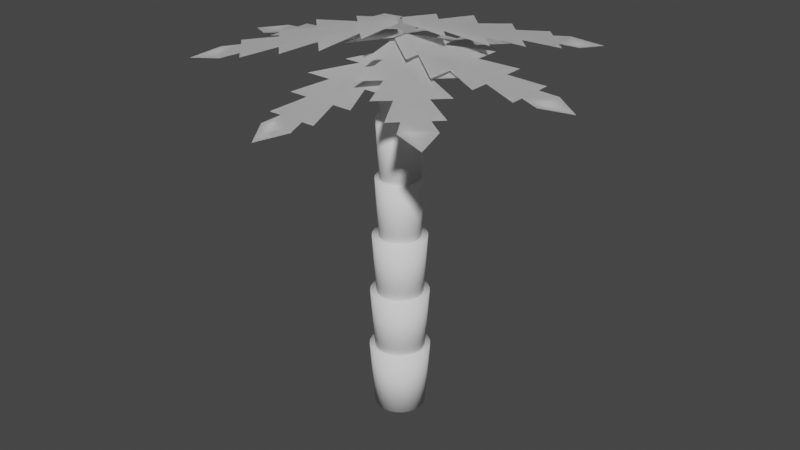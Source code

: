 # Source: Palm_Tree.blend  (saved by Blender 3.1.7; exported with 4.5.12 LTS)
import bpy
from mathutils import Matrix  # noqa: F401  (used for matrix-valued properties, if any)

bpy.ops.wm.read_factory_settings(use_empty=True)
scene = bpy.context.scene
scene.name = 'Scene'

# ---- world
world_world = bpy.data.worlds.new('World'); scene.world = world_world
world_world.use_nodes = True; world_world.node_tree.nodes.clear()
_N = world_world.node_tree.nodes; _L = world_world.node_tree.links
n0 = _N.new('ShaderNodeOutputWorld'); n0.name = 'World Output'; n0.location = (300, 300)
n1 = _N.new('ShaderNodeBackground'); n1.name = 'Background'; n1.location = (10, 300)
n1.inputs[0].default_value = (0.05088, 0.05088, 0.05088, 1.0)
_L.new(n1.outputs[0], n0.inputs[0])
n0.is_active_output = True
world_world.color = (0.05088, 0.05088, 0.05088)
world_world.use_sun_shadow = False
world_world.sun_shadow_jitter_overblur = 0.0

# ---- meshes
me_cylinder = bpy.data.meshes.new('Cylinder')
me_cylinder.from_pydata([(-1.366e-09, 0.8429, -0.2295), (0.0, 1.0, 1.771), (0.2182, 0.8142, -0.2295), (0.2588, 0.9659, 1.771), (0.4214, 0.73, -0.2295), (0.5, 0.866, 1.771), (0.596, 0.596, -0.2295), (0.7071, 0.7071, 1.771), (0.73, 0.4214, -0.2295), (0.866, 0.5, 1.771), (0.8142, 0.2182, -0.2295), (0.9659, 0.2588, 1.771), (0.8429, -3.879e-08, -0.2295), (1.0, -4.371e-08, 1.771), (0.8142, -0.2182, -0.2295), (0.9659, -0.2588, 1.771), (0.73, -0.4214, -0.2295), (0.866, -0.5, 1.771), (0.596, -0.596, -0.2295), (0.7071, -0.7071, 1.771), (0.4214, -0.73, -0.2295), (0.5, -0.866, 1.771), (0.2182, -0.8142, -0.2295), (0.2588, -0.9659, 1.771), (-7.505e-08, -0.8429, -0.2295), (-8.742e-08, -1.0, 1.771), (-0.2182, -0.8142, -0.2295), (-0.2588, -0.9659, 1.771), (-0.4214, -0.73, -0.2295), (-0.5, -0.866, 1.771), (-0.596, -0.596, -0.2295), (-0.7071, -0.7071, 1.771), (-0.73, -0.4214, -0.2295), (-0.866, -0.5, 1.771), (-0.8142, -0.2182, -0.2295), (-0.9659, -0.2588, 1.771), (-0.8429, 8.101e-09, -0.2295), (-1.0, 1.192e-08, 1.771), (-0.8142, 0.2182, -0.2295), (-0.9659, 0.2588, 1.771), (-0.73, 0.4214, -0.2295), (-0.866, 0.5, 1.771), (-0.596, 0.596, -0.2295), (-0.7071, 0.7071, 1.771), (-0.4214, 0.73, -0.2295), (-0.5, 0.866, 1.771), (-0.2182, 0.8142, -0.2295), (-0.2588, 0.9659, 1.771)], [], [(0, 1, 3, 2), (2, 3, 5, 4), (4, 5, 7, 6), (6, 7, 9, 8), (8, 9, 11, 10), (10, 11, 13, 12), (12, 13, 15, 14), (14, 15, 17, 16), (16, 17, 19, 18), (18, 19, 21, 20), (20, 21, 23, 22), (22, 23, 25, 24), (24, 25, 27, 26), (26, 27, 29, 28), (28, 29, 31, 30), (30, 31, 33, 32), (32, 33, 35, 34), (34, 35, 37, 36), (36, 37, 39, 38), (38, 39, 41, 40), (40, 41, 43, 42), (42, 43, 45, 44), (3, 1, 47, 45, 43, 41, 39, 37, 35, 33, 31, 29, 27, 25, 23, 21, 19, 17, 15, 13, 11, 9, 7, 5), (44, 45, 47, 46), (46, 47, 1, 0), (0, 2, 4, 6, 8, 10, 12, 14, 16, 18, 20, 22, 24, 26, 28, 30, 32, 34, 36, 38, 40, 42, 44, 46)])
me_cylinder.polygons.foreach_set('use_smooth', [True] * 26)
_uv = me_cylinder.uv_layers.new(name='UVMap')
_uv.uv.foreach_set('vector', [1.0, 0.5, 1.0, 1.0, 0.9583, 1.0, 0.9583, 0.5, 0.9583, 0.5, 0.9583, 1.0, 0.9167, 1.0, 0.9167, 0.5, 0.9167, 0.5, 0.9167, 1.0, 0.875, 1.0, 0.875, 0.5, 0.875, 0.5, 0.875, 1.0, 0.8333, 1.0, 0.8333, 0.5, 0.8333, 0.5, 0.8333, 1.0, 0.7917, 1.0, 0.7917, 0.5, 0.7917, 0.5, 0.7917, 1.0, 0.75, 1.0, 0.75, 0.5, 0.75, 0.5, 0.75, 1.0, 0.7083, 1.0, 0.7083, 0.5, 0.7083, 0.5, 0.7083, 1.0, 0.6667, 1.0, 0.6667, 0.5, 0.6667, 0.5, 0.6667, 1.0, 0.625, 1.0, 0.625, 0.5, 0.625, 0.5, 0.625, 1.0, 0.5833, 1.0, 0.5833, 0.5, 0.5833, 0.5, 0.5833, 1.0, 0.5417, 1.0, 0.5417, 0.5, 0.5417, 0.5, 0.5417, 1.0, 0.5, 1.0, 0.5, 0.5, 0.5, 0.5, 0.5, 1.0, 0.4583, 1.0, 0.4583, 0.5, 0.4583, 0.5, 0.4583, 1.0, 0.4167, 1.0, 0.4167, 0.5, 0.4167, 0.5, 0.4167, 1.0, 0.375, 1.0, 0.375, 0.5, 0.375, 0.5, 0.375, 1.0, 0.3333, 1.0, 0.3333, 0.5, 0.3333, 0.5, 0.3333, 1.0, 0.2917, 1.0, 0.2917, 0.5, 0.2917, 0.5, 0.2917, 1.0, 0.25, 1.0, 0.25, 0.5, 0.25, 0.5, 0.25, 1.0, 0.2083, 1.0, 0.2083, 0.5, 0.2083, 0.5, 0.2083, 1.0, 0.1667, 1.0, 0.1667, 0.5, 0.1667, 0.5, 0.1667, 1.0, 0.125, 1.0, 0.125, 0.5, 0.125, 0.5, 0.125, 1.0, 0.08333, 1.0, 0.08333, 0.5, 0.3121, 0.4818, 0.25, 0.49, 0.1879, 0.4818, 0.13, 0.4578, 0.08029, 0.4197, 0.04215, 0.37, 0.01818, 0.3121, 0.01, 0.25, 0.01818, 0.1879, 0.04215, 0.13, 0.08029, 0.08029, 0.13, 0.04215, 0.1879, 0.01818, 0.25, 0.01, 0.3121, 0.01818, 0.37, 0.04215, 0.4197, 0.08029, 0.4578, 0.13, 0.4818, 0.1879, 0.49, 0.25, 0.4818, 0.3121, 0.4578, 0.37, 0.4197, 0.4197, 0.37, 0.4578, 0.08333, 0.5, 0.08333, 1.0, 0.04167, 1.0, 0.04167, 0.5, 0.04167, 0.5, 0.04167, 1.0, -1.863e-07, 1.0, -1.863e-07, 0.5, 0.75, 0.49, 0.8121, 0.4818, 0.87, 0.4578, 0.9197, 0.4197, 0.9578, 0.37, 0.9818, 0.3121, 0.99, 0.25, 0.9818, 0.1879, 0.9578, 0.13, 0.9197, 0.08029, 0.87, 0.04215, 0.8121, 0.01818, 0.75, 0.01, 0.6879, 0.01818, 0.63, 0.04215, 0.5803, 0.08029, 0.5422, 0.13, 0.5182, 0.1879, 0.51, 0.25, 0.5182, 0.3121, 0.5422, 0.37, 0.5803, 0.4197, 0.63, 0.4578, 0.6879, 0.4818])
me_cylinder.use_remesh_fix_poles = True
me_cylinder.use_remesh_preserve_attributes = False
me_cylinder.update()
me_cylinder_004 = bpy.data.meshes.new('Cylinder.004')
me_cylinder_004.from_pydata([(-1.366e-09, 0.8429, -0.2295), (0.0, 1.0, 1.771), (0.2182, 0.8142, -0.2295), (0.2588, 0.9659, 1.771), (0.4214, 0.73, -0.2295), (0.5, 0.866, 1.771), (0.596, 0.596, -0.2295), (0.7071, 0.7071, 1.771), (0.73, 0.4214, -0.2295), (0.866, 0.5, 1.771), (0.8142, 0.2182, -0.2295), (0.9659, 0.2588, 1.771), (0.8429, -3.879e-08, -0.2295), (1.0, -4.371e-08, 1.771), (0.8142, -0.2182, -0.2295), (0.9659, -0.2588, 1.771), (0.73, -0.4214, -0.2295), (0.866, -0.5, 1.771), (0.596, -0.596, -0.2295), (0.7071, -0.7071, 1.771), (0.4214, -0.73, -0.2295), (0.5, -0.866, 1.771), (0.2182, -0.8142, -0.2295), (0.2588, -0.9659, 1.771), (-7.505e-08, -0.8429, -0.2295), (-8.742e-08, -1.0, 1.771), (-0.2182, -0.8142, -0.2295), (-0.2588, -0.9659, 1.771), (-0.4214, -0.73, -0.2295), (-0.5, -0.866, 1.771), (-0.596, -0.596, -0.2295), (-0.7071, -0.7071, 1.771), (-0.73, -0.4214, -0.2295), (-0.866, -0.5, 1.771), (-0.8142, -0.2182, -0.2295), (-0.9659, -0.2588, 1.771), (-0.8429, 8.101e-09, -0.2295), (-1.0, 1.192e-08, 1.771), (-0.8142, 0.2182, -0.2295), (-0.9659, 0.2588, 1.771), (-0.73, 0.4214, -0.2295), (-0.866, 0.5, 1.771), (-0.596, 0.596, -0.2295), (-0.7071, 0.7071, 1.771), (-0.4214, 0.73, -0.2295), (-0.5, 0.866, 1.771), (-0.2182, 0.8142, -0.2295), (-0.2588, 0.9659, 1.771)], [], [(0, 1, 3, 2), (2, 3, 5, 4), (4, 5, 7, 6), (6, 7, 9, 8), (8, 9, 11, 10), (10, 11, 13, 12), (12, 13, 15, 14), (14, 15, 17, 16), (16, 17, 19, 18), (18, 19, 21, 20), (20, 21, 23, 22), (22, 23, 25, 24), (24, 25, 27, 26), (26, 27, 29, 28), (28, 29, 31, 30), (30, 31, 33, 32), (32, 33, 35, 34), (34, 35, 37, 36), (36, 37, 39, 38), (38, 39, 41, 40), (40, 41, 43, 42), (42, 43, 45, 44), (3, 1, 47, 45, 43, 41, 39, 37, 35, 33, 31, 29, 27, 25, 23, 21, 19, 17, 15, 13, 11, 9, 7, 5), (44, 45, 47, 46), (46, 47, 1, 0), (0, 2, 4, 6, 8, 10, 12, 14, 16, 18, 20, 22, 24, 26, 28, 30, 32, 34, 36, 38, 40, 42, 44, 46)])
me_cylinder_004.polygons.foreach_set('use_smooth', [True] * 26)
_uv = me_cylinder_004.uv_layers.new(name='UVMap')
_uv.uv.foreach_set('vector', [1.0, 0.5, 1.0, 1.0, 0.9583, 1.0, 0.9583, 0.5, 0.9583, 0.5, 0.9583, 1.0, 0.9167, 1.0, 0.9167, 0.5, 0.9167, 0.5, 0.9167, 1.0, 0.875, 1.0, 0.875, 0.5, 0.875, 0.5, 0.875, 1.0, 0.8333, 1.0, 0.8333, 0.5, 0.8333, 0.5, 0.8333, 1.0, 0.7917, 1.0, 0.7917, 0.5, 0.7917, 0.5, 0.7917, 1.0, 0.75, 1.0, 0.75, 0.5, 0.75, 0.5, 0.75, 1.0, 0.7083, 1.0, 0.7083, 0.5, 0.7083, 0.5, 0.7083, 1.0, 0.6667, 1.0, 0.6667, 0.5, 0.6667, 0.5, 0.6667, 1.0, 0.625, 1.0, 0.625, 0.5, 0.625, 0.5, 0.625, 1.0, 0.5833, 1.0, 0.5833, 0.5, 0.5833, 0.5, 0.5833, 1.0, 0.5417, 1.0, 0.5417, 0.5, 0.5417, 0.5, 0.5417, 1.0, 0.5, 1.0, 0.5, 0.5, 0.5, 0.5, 0.5, 1.0, 0.4583, 1.0, 0.4583, 0.5, 0.4583, 0.5, 0.4583, 1.0, 0.4167, 1.0, 0.4167, 0.5, 0.4167, 0.5, 0.4167, 1.0, 0.375, 1.0, 0.375, 0.5, 0.375, 0.5, 0.375, 1.0, 0.3333, 1.0, 0.3333, 0.5, 0.3333, 0.5, 0.3333, 1.0, 0.2917, 1.0, 0.2917, 0.5, 0.2917, 0.5, 0.2917, 1.0, 0.25, 1.0, 0.25, 0.5, 0.25, 0.5, 0.25, 1.0, 0.2083, 1.0, 0.2083, 0.5, 0.2083, 0.5, 0.2083, 1.0, 0.1667, 1.0, 0.1667, 0.5, 0.1667, 0.5, 0.1667, 1.0, 0.125, 1.0, 0.125, 0.5, 0.125, 0.5, 0.125, 1.0, 0.08333, 1.0, 0.08333, 0.5, 0.3121, 0.4818, 0.25, 0.49, 0.1879, 0.4818, 0.13, 0.4578, 0.08029, 0.4197, 0.04215, 0.37, 0.01818, 0.3121, 0.01, 0.25, 0.01818, 0.1879, 0.04215, 0.13, 0.08029, 0.08029, 0.13, 0.04215, 0.1879, 0.01818, 0.25, 0.01, 0.3121, 0.01818, 0.37, 0.04215, 0.4197, 0.08029, 0.4578, 0.13, 0.4818, 0.1879, 0.49, 0.25, 0.4818, 0.3121, 0.4578, 0.37, 0.4197, 0.4197, 0.37, 0.4578, 0.08333, 0.5, 0.08333, 1.0, 0.04167, 1.0, 0.04167, 0.5, 0.04167, 0.5, 0.04167, 1.0, -1.863e-07, 1.0, -1.863e-07, 0.5, 0.75, 0.49, 0.8121, 0.4818, 0.87, 0.4578, 0.9197, 0.4197, 0.9578, 0.37, 0.9818, 0.3121, 0.99, 0.25, 0.9818, 0.1879, 0.9578, 0.13, 0.9197, 0.08029, 0.87, 0.04215, 0.8121, 0.01818, 0.75, 0.01, 0.6879, 0.01818, 0.63, 0.04215, 0.5803, 0.08029, 0.5422, 0.13, 0.5182, 0.1879, 0.51, 0.25, 0.5182, 0.3121, 0.5422, 0.37, 0.5803, 0.4197, 0.63, 0.4578, 0.6879, 0.4818])
me_cylinder_004.use_remesh_fix_poles = True
me_cylinder_004.use_remesh_preserve_attributes = False
me_cylinder_004.update()
me_cylinder_005 = bpy.data.meshes.new('Cylinder.005')
me_cylinder_005.from_pydata([(-1.366e-09, 0.8429, -0.2295), (0.0, 1.0, 1.771), (0.2182, 0.8142, -0.2295), (0.2588, 0.9659, 1.771), (0.4214, 0.73, -0.2295), (0.5, 0.866, 1.771), (0.596, 0.596, -0.2295), (0.7071, 0.7071, 1.771), (0.73, 0.4214, -0.2295), (0.866, 0.5, 1.771), (0.8142, 0.2182, -0.2295), (0.9659, 0.2588, 1.771), (0.8429, -3.879e-08, -0.2295), (1.0, -4.371e-08, 1.771), (0.8142, -0.2182, -0.2295), (0.9659, -0.2588, 1.771), (0.73, -0.4214, -0.2295), (0.866, -0.5, 1.771), (0.596, -0.596, -0.2295), (0.7071, -0.7071, 1.771), (0.4214, -0.73, -0.2295), (0.5, -0.866, 1.771), (0.2182, -0.8142, -0.2295), (0.2588, -0.9659, 1.771), (-7.505e-08, -0.8429, -0.2295), (-8.742e-08, -1.0, 1.771), (-0.2182, -0.8142, -0.2295), (-0.2588, -0.9659, 1.771), (-0.4214, -0.73, -0.2295), (-0.5, -0.866, 1.771), (-0.596, -0.596, -0.2295), (-0.7071, -0.7071, 1.771), (-0.73, -0.4214, -0.2295), (-0.866, -0.5, 1.771), (-0.8142, -0.2182, -0.2295), (-0.9659, -0.2588, 1.771), (-0.8429, 8.101e-09, -0.2295), (-1.0, 1.192e-08, 1.771), (-0.8142, 0.2182, -0.2295), (-0.9659, 0.2588, 1.771), (-0.73, 0.4214, -0.2295), (-0.866, 0.5, 1.771), (-0.596, 0.596, -0.2295), (-0.7071, 0.7071, 1.771), (-0.4214, 0.73, -0.2295), (-0.5, 0.866, 1.771), (-0.2182, 0.8142, -0.2295), (-0.2588, 0.9659, 1.771)], [], [(0, 1, 3, 2), (2, 3, 5, 4), (4, 5, 7, 6), (6, 7, 9, 8), (8, 9, 11, 10), (10, 11, 13, 12), (12, 13, 15, 14), (14, 15, 17, 16), (16, 17, 19, 18), (18, 19, 21, 20), (20, 21, 23, 22), (22, 23, 25, 24), (24, 25, 27, 26), (26, 27, 29, 28), (28, 29, 31, 30), (30, 31, 33, 32), (32, 33, 35, 34), (34, 35, 37, 36), (36, 37, 39, 38), (38, 39, 41, 40), (40, 41, 43, 42), (42, 43, 45, 44), (3, 1, 47, 45, 43, 41, 39, 37, 35, 33, 31, 29, 27, 25, 23, 21, 19, 17, 15, 13, 11, 9, 7, 5), (44, 45, 47, 46), (46, 47, 1, 0), (0, 2, 4, 6, 8, 10, 12, 14, 16, 18, 20, 22, 24, 26, 28, 30, 32, 34, 36, 38, 40, 42, 44, 46)])
me_cylinder_005.polygons.foreach_set('use_smooth', [True] * 26)
_uv = me_cylinder_005.uv_layers.new(name='UVMap')
_uv.uv.foreach_set('vector', [1.0, 0.5, 1.0, 1.0, 0.9583, 1.0, 0.9583, 0.5, 0.9583, 0.5, 0.9583, 1.0, 0.9167, 1.0, 0.9167, 0.5, 0.9167, 0.5, 0.9167, 1.0, 0.875, 1.0, 0.875, 0.5, 0.875, 0.5, 0.875, 1.0, 0.8333, 1.0, 0.8333, 0.5, 0.8333, 0.5, 0.8333, 1.0, 0.7917, 1.0, 0.7917, 0.5, 0.7917, 0.5, 0.7917, 1.0, 0.75, 1.0, 0.75, 0.5, 0.75, 0.5, 0.75, 1.0, 0.7083, 1.0, 0.7083, 0.5, 0.7083, 0.5, 0.7083, 1.0, 0.6667, 1.0, 0.6667, 0.5, 0.6667, 0.5, 0.6667, 1.0, 0.625, 1.0, 0.625, 0.5, 0.625, 0.5, 0.625, 1.0, 0.5833, 1.0, 0.5833, 0.5, 0.5833, 0.5, 0.5833, 1.0, 0.5417, 1.0, 0.5417, 0.5, 0.5417, 0.5, 0.5417, 1.0, 0.5, 1.0, 0.5, 0.5, 0.5, 0.5, 0.5, 1.0, 0.4583, 1.0, 0.4583, 0.5, 0.4583, 0.5, 0.4583, 1.0, 0.4167, 1.0, 0.4167, 0.5, 0.4167, 0.5, 0.4167, 1.0, 0.375, 1.0, 0.375, 0.5, 0.375, 0.5, 0.375, 1.0, 0.3333, 1.0, 0.3333, 0.5, 0.3333, 0.5, 0.3333, 1.0, 0.2917, 1.0, 0.2917, 0.5, 0.2917, 0.5, 0.2917, 1.0, 0.25, 1.0, 0.25, 0.5, 0.25, 0.5, 0.25, 1.0, 0.2083, 1.0, 0.2083, 0.5, 0.2083, 0.5, 0.2083, 1.0, 0.1667, 1.0, 0.1667, 0.5, 0.1667, 0.5, 0.1667, 1.0, 0.125, 1.0, 0.125, 0.5, 0.125, 0.5, 0.125, 1.0, 0.08333, 1.0, 0.08333, 0.5, 0.3121, 0.4818, 0.25, 0.49, 0.1879, 0.4818, 0.13, 0.4578, 0.08029, 0.4197, 0.04215, 0.37, 0.01818, 0.3121, 0.01, 0.25, 0.01818, 0.1879, 0.04215, 0.13, 0.08029, 0.08029, 0.13, 0.04215, 0.1879, 0.01818, 0.25, 0.01, 0.3121, 0.01818, 0.37, 0.04215, 0.4197, 0.08029, 0.4578, 0.13, 0.4818, 0.1879, 0.49, 0.25, 0.4818, 0.3121, 0.4578, 0.37, 0.4197, 0.4197, 0.37, 0.4578, 0.08333, 0.5, 0.08333, 1.0, 0.04167, 1.0, 0.04167, 0.5, 0.04167, 0.5, 0.04167, 1.0, -1.863e-07, 1.0, -1.863e-07, 0.5, 0.75, 0.49, 0.8121, 0.4818, 0.87, 0.4578, 0.9197, 0.4197, 0.9578, 0.37, 0.9818, 0.3121, 0.99, 0.25, 0.9818, 0.1879, 0.9578, 0.13, 0.9197, 0.08029, 0.87, 0.04215, 0.8121, 0.01818, 0.75, 0.01, 0.6879, 0.01818, 0.63, 0.04215, 0.5803, 0.08029, 0.5422, 0.13, 0.5182, 0.1879, 0.51, 0.25, 0.5182, 0.3121, 0.5422, 0.37, 0.5803, 0.4197, 0.63, 0.4578, 0.6879, 0.4818])
me_cylinder_005.use_remesh_fix_poles = True
me_cylinder_005.use_remesh_preserve_attributes = False
me_cylinder_005.update()
me_cylinder_006 = bpy.data.meshes.new('Cylinder.006')
me_cylinder_006.from_pydata([(-1.366e-09, 0.8429, -0.2295), (0.0, 1.0, 1.771), (0.2182, 0.8142, -0.2295), (0.2588, 0.9659, 1.771), (0.4214, 0.73, -0.2295), (0.5, 0.866, 1.771), (0.596, 0.596, -0.2295), (0.7071, 0.7071, 1.771), (0.73, 0.4214, -0.2295), (0.866, 0.5, 1.771), (0.8142, 0.2182, -0.2295), (0.9659, 0.2588, 1.771), (0.8429, -3.879e-08, -0.2295), (1.0, -4.371e-08, 1.771), (0.8142, -0.2182, -0.2295), (0.9659, -0.2588, 1.771), (0.73, -0.4214, -0.2295), (0.866, -0.5, 1.771), (0.596, -0.596, -0.2295), (0.7071, -0.7071, 1.771), (0.4214, -0.73, -0.2295), (0.5, -0.866, 1.771), (0.2182, -0.8142, -0.2295), (0.2588, -0.9659, 1.771), (-7.505e-08, -0.8429, -0.2295), (-8.742e-08, -1.0, 1.771), (-0.2182, -0.8142, -0.2295), (-0.2588, -0.9659, 1.771), (-0.4214, -0.73, -0.2295), (-0.5, -0.866, 1.771), (-0.596, -0.596, -0.2295), (-0.7071, -0.7071, 1.771), (-0.73, -0.4214, -0.2295), (-0.866, -0.5, 1.771), (-0.8142, -0.2182, -0.2295), (-0.9659, -0.2588, 1.771), (-0.8429, 8.101e-09, -0.2295), (-1.0, 1.192e-08, 1.771), (-0.8142, 0.2182, -0.2295), (-0.9659, 0.2588, 1.771), (-0.73, 0.4214, -0.2295), (-0.866, 0.5, 1.771), (-0.596, 0.596, -0.2295), (-0.7071, 0.7071, 1.771), (-0.4214, 0.73, -0.2295), (-0.5, 0.866, 1.771), (-0.2182, 0.8142, -0.2295), (-0.2588, 0.9659, 1.771)], [], [(0, 1, 3, 2), (2, 3, 5, 4), (4, 5, 7, 6), (6, 7, 9, 8), (8, 9, 11, 10), (10, 11, 13, 12), (12, 13, 15, 14), (14, 15, 17, 16), (16, 17, 19, 18), (18, 19, 21, 20), (20, 21, 23, 22), (22, 23, 25, 24), (24, 25, 27, 26), (26, 27, 29, 28), (28, 29, 31, 30), (30, 31, 33, 32), (32, 33, 35, 34), (34, 35, 37, 36), (36, 37, 39, 38), (38, 39, 41, 40), (40, 41, 43, 42), (42, 43, 45, 44), (3, 1, 47, 45, 43, 41, 39, 37, 35, 33, 31, 29, 27, 25, 23, 21, 19, 17, 15, 13, 11, 9, 7, 5), (44, 45, 47, 46), (46, 47, 1, 0), (0, 2, 4, 6, 8, 10, 12, 14, 16, 18, 20, 22, 24, 26, 28, 30, 32, 34, 36, 38, 40, 42, 44, 46)])
me_cylinder_006.polygons.foreach_set('use_smooth', [True] * 26)
_uv = me_cylinder_006.uv_layers.new(name='UVMap')
_uv.uv.foreach_set('vector', [1.0, 0.5, 1.0, 1.0, 0.9583, 1.0, 0.9583, 0.5, 0.9583, 0.5, 0.9583, 1.0, 0.9167, 1.0, 0.9167, 0.5, 0.9167, 0.5, 0.9167, 1.0, 0.875, 1.0, 0.875, 0.5, 0.875, 0.5, 0.875, 1.0, 0.8333, 1.0, 0.8333, 0.5, 0.8333, 0.5, 0.8333, 1.0, 0.7917, 1.0, 0.7917, 0.5, 0.7917, 0.5, 0.7917, 1.0, 0.75, 1.0, 0.75, 0.5, 0.75, 0.5, 0.75, 1.0, 0.7083, 1.0, 0.7083, 0.5, 0.7083, 0.5, 0.7083, 1.0, 0.6667, 1.0, 0.6667, 0.5, 0.6667, 0.5, 0.6667, 1.0, 0.625, 1.0, 0.625, 0.5, 0.625, 0.5, 0.625, 1.0, 0.5833, 1.0, 0.5833, 0.5, 0.5833, 0.5, 0.5833, 1.0, 0.5417, 1.0, 0.5417, 0.5, 0.5417, 0.5, 0.5417, 1.0, 0.5, 1.0, 0.5, 0.5, 0.5, 0.5, 0.5, 1.0, 0.4583, 1.0, 0.4583, 0.5, 0.4583, 0.5, 0.4583, 1.0, 0.4167, 1.0, 0.4167, 0.5, 0.4167, 0.5, 0.4167, 1.0, 0.375, 1.0, 0.375, 0.5, 0.375, 0.5, 0.375, 1.0, 0.3333, 1.0, 0.3333, 0.5, 0.3333, 0.5, 0.3333, 1.0, 0.2917, 1.0, 0.2917, 0.5, 0.2917, 0.5, 0.2917, 1.0, 0.25, 1.0, 0.25, 0.5, 0.25, 0.5, 0.25, 1.0, 0.2083, 1.0, 0.2083, 0.5, 0.2083, 0.5, 0.2083, 1.0, 0.1667, 1.0, 0.1667, 0.5, 0.1667, 0.5, 0.1667, 1.0, 0.125, 1.0, 0.125, 0.5, 0.125, 0.5, 0.125, 1.0, 0.08333, 1.0, 0.08333, 0.5, 0.3121, 0.4818, 0.25, 0.49, 0.1879, 0.4818, 0.13, 0.4578, 0.08029, 0.4197, 0.04215, 0.37, 0.01818, 0.3121, 0.01, 0.25, 0.01818, 0.1879, 0.04215, 0.13, 0.08029, 0.08029, 0.13, 0.04215, 0.1879, 0.01818, 0.25, 0.01, 0.3121, 0.01818, 0.37, 0.04215, 0.4197, 0.08029, 0.4578, 0.13, 0.4818, 0.1879, 0.49, 0.25, 0.4818, 0.3121, 0.4578, 0.37, 0.4197, 0.4197, 0.37, 0.4578, 0.08333, 0.5, 0.08333, 1.0, 0.04167, 1.0, 0.04167, 0.5, 0.04167, 0.5, 0.04167, 1.0, -1.863e-07, 1.0, -1.863e-07, 0.5, 0.75, 0.49, 0.8121, 0.4818, 0.87, 0.4578, 0.9197, 0.4197, 0.9578, 0.37, 0.9818, 0.3121, 0.99, 0.25, 0.9818, 0.1879, 0.9578, 0.13, 0.9197, 0.08029, 0.87, 0.04215, 0.8121, 0.01818, 0.75, 0.01, 0.6879, 0.01818, 0.63, 0.04215, 0.5803, 0.08029, 0.5422, 0.13, 0.5182, 0.1879, 0.51, 0.25, 0.5182, 0.3121, 0.5422, 0.37, 0.5803, 0.4197, 0.63, 0.4578, 0.6879, 0.4818])
me_cylinder_006.use_remesh_fix_poles = True
me_cylinder_006.use_remesh_preserve_attributes = False
me_cylinder_006.update()
me_cylinder_007 = bpy.data.meshes.new('Cylinder.007')
me_cylinder_007.from_pydata([(-1.366e-09, 0.8429, -0.2295), (0.0, 1.0, 1.771), (0.2182, 0.8142, -0.2295), (0.2588, 0.9659, 1.771), (0.4214, 0.73, -0.2295), (0.5, 0.866, 1.771), (0.596, 0.596, -0.2295), (0.7071, 0.7071, 1.771), (0.73, 0.4214, -0.2295), (0.866, 0.5, 1.771), (0.8142, 0.2182, -0.2295), (0.9659, 0.2588, 1.771), (0.8429, -3.879e-08, -0.2295), (1.0, -4.371e-08, 1.771), (0.8142, -0.2182, -0.2295), (0.9659, -0.2588, 1.771), (0.73, -0.4214, -0.2295), (0.866, -0.5, 1.771), (0.596, -0.596, -0.2295), (0.7071, -0.7071, 1.771), (0.4214, -0.73, -0.2295), (0.5, -0.866, 1.771), (0.2182, -0.8142, -0.2295), (0.2588, -0.9659, 1.771), (-7.505e-08, -0.8429, -0.2295), (-8.742e-08, -1.0, 1.771), (-0.2182, -0.8142, -0.2295), (-0.2588, -0.9659, 1.771), (-0.4214, -0.73, -0.2295), (-0.5, -0.866, 1.771), (-0.596, -0.596, -0.2295), (-0.7071, -0.7071, 1.771), (-0.73, -0.4214, -0.2295), (-0.866, -0.5, 1.771), (-0.8142, -0.2182, -0.2295), (-0.9659, -0.2588, 1.771), (-0.8429, 8.101e-09, -0.2295), (-1.0, 1.192e-08, 1.771), (-0.8142, 0.2182, -0.2295), (-0.9659, 0.2588, 1.771), (-0.73, 0.4214, -0.2295), (-0.866, 0.5, 1.771), (-0.596, 0.596, -0.2295), (-0.7071, 0.7071, 1.771), (-0.4214, 0.73, -0.2295), (-0.5, 0.866, 1.771), (-0.2182, 0.8142, -0.2295), (-0.2588, 0.9659, 1.771)], [], [(0, 1, 3, 2), (2, 3, 5, 4), (4, 5, 7, 6), (6, 7, 9, 8), (8, 9, 11, 10), (10, 11, 13, 12), (12, 13, 15, 14), (14, 15, 17, 16), (16, 17, 19, 18), (18, 19, 21, 20), (20, 21, 23, 22), (22, 23, 25, 24), (24, 25, 27, 26), (26, 27, 29, 28), (28, 29, 31, 30), (30, 31, 33, 32), (32, 33, 35, 34), (34, 35, 37, 36), (36, 37, 39, 38), (38, 39, 41, 40), (40, 41, 43, 42), (42, 43, 45, 44), (3, 1, 47, 45, 43, 41, 39, 37, 35, 33, 31, 29, 27, 25, 23, 21, 19, 17, 15, 13, 11, 9, 7, 5), (44, 45, 47, 46), (46, 47, 1, 0), (0, 2, 4, 6, 8, 10, 12, 14, 16, 18, 20, 22, 24, 26, 28, 30, 32, 34, 36, 38, 40, 42, 44, 46)])
me_cylinder_007.polygons.foreach_set('use_smooth', [True] * 26)
_uv = me_cylinder_007.uv_layers.new(name='UVMap')
_uv.uv.foreach_set('vector', [1.0, 0.5, 1.0, 1.0, 0.9583, 1.0, 0.9583, 0.5, 0.9583, 0.5, 0.9583, 1.0, 0.9167, 1.0, 0.9167, 0.5, 0.9167, 0.5, 0.9167, 1.0, 0.875, 1.0, 0.875, 0.5, 0.875, 0.5, 0.875, 1.0, 0.8333, 1.0, 0.8333, 0.5, 0.8333, 0.5, 0.8333, 1.0, 0.7917, 1.0, 0.7917, 0.5, 0.7917, 0.5, 0.7917, 1.0, 0.75, 1.0, 0.75, 0.5, 0.75, 0.5, 0.75, 1.0, 0.7083, 1.0, 0.7083, 0.5, 0.7083, 0.5, 0.7083, 1.0, 0.6667, 1.0, 0.6667, 0.5, 0.6667, 0.5, 0.6667, 1.0, 0.625, 1.0, 0.625, 0.5, 0.625, 0.5, 0.625, 1.0, 0.5833, 1.0, 0.5833, 0.5, 0.5833, 0.5, 0.5833, 1.0, 0.5417, 1.0, 0.5417, 0.5, 0.5417, 0.5, 0.5417, 1.0, 0.5, 1.0, 0.5, 0.5, 0.5, 0.5, 0.5, 1.0, 0.4583, 1.0, 0.4583, 0.5, 0.4583, 0.5, 0.4583, 1.0, 0.4167, 1.0, 0.4167, 0.5, 0.4167, 0.5, 0.4167, 1.0, 0.375, 1.0, 0.375, 0.5, 0.375, 0.5, 0.375, 1.0, 0.3333, 1.0, 0.3333, 0.5, 0.3333, 0.5, 0.3333, 1.0, 0.2917, 1.0, 0.2917, 0.5, 0.2917, 0.5, 0.2917, 1.0, 0.25, 1.0, 0.25, 0.5, 0.25, 0.5, 0.25, 1.0, 0.2083, 1.0, 0.2083, 0.5, 0.2083, 0.5, 0.2083, 1.0, 0.1667, 1.0, 0.1667, 0.5, 0.1667, 0.5, 0.1667, 1.0, 0.125, 1.0, 0.125, 0.5, 0.125, 0.5, 0.125, 1.0, 0.08333, 1.0, 0.08333, 0.5, 0.3121, 0.4818, 0.25, 0.49, 0.1879, 0.4818, 0.13, 0.4578, 0.08029, 0.4197, 0.04215, 0.37, 0.01818, 0.3121, 0.01, 0.25, 0.01818, 0.1879, 0.04215, 0.13, 0.08029, 0.08029, 0.13, 0.04215, 0.1879, 0.01818, 0.25, 0.01, 0.3121, 0.01818, 0.37, 0.04215, 0.4197, 0.08029, 0.4578, 0.13, 0.4818, 0.1879, 0.49, 0.25, 0.4818, 0.3121, 0.4578, 0.37, 0.4197, 0.4197, 0.37, 0.4578, 0.08333, 0.5, 0.08333, 1.0, 0.04167, 1.0, 0.04167, 0.5, 0.04167, 0.5, 0.04167, 1.0, -1.863e-07, 1.0, -1.863e-07, 0.5, 0.75, 0.49, 0.8121, 0.4818, 0.87, 0.4578, 0.9197, 0.4197, 0.9578, 0.37, 0.9818, 0.3121, 0.99, 0.25, 0.9818, 0.1879, 0.9578, 0.13, 0.9197, 0.08029, 0.87, 0.04215, 0.8121, 0.01818, 0.75, 0.01, 0.6879, 0.01818, 0.63, 0.04215, 0.5803, 0.08029, 0.5422, 0.13, 0.5182, 0.1879, 0.51, 0.25, 0.5182, 0.3121, 0.5422, 0.37, 0.5803, 0.4197, 0.63, 0.4578, 0.6879, 0.4818])
me_cylinder_007.use_remesh_fix_poles = True
me_cylinder_007.use_remesh_preserve_attributes = False
me_cylinder_007.update()
me_cylinder_008 = bpy.data.meshes.new('Cylinder.008')
me_cylinder_008.from_pydata([(-1.366e-09, 0.8429, -0.2295), (0.0, 1.0, 1.771), (0.2182, 0.8142, -0.2295), (0.2588, 0.9659, 1.771), (0.4214, 0.73, -0.2295), (0.5, 0.866, 1.771), (0.596, 0.596, -0.2295), (0.7071, 0.7071, 1.771), (0.73, 0.4214, -0.2295), (0.866, 0.5, 1.771), (0.8142, 0.2182, -0.2295), (0.9659, 0.2588, 1.771), (0.8429, -3.879e-08, -0.2295), (1.0, -4.371e-08, 1.771), (0.8142, -0.2182, -0.2295), (0.9659, -0.2588, 1.771), (0.73, -0.4214, -0.2295), (0.866, -0.5, 1.771), (0.596, -0.596, -0.2295), (0.7071, -0.7071, 1.771), (0.4214, -0.73, -0.2295), (0.5, -0.866, 1.771), (0.2182, -0.8142, -0.2295), (0.2588, -0.9659, 1.771), (-7.505e-08, -0.8429, -0.2295), (-8.742e-08, -1.0, 1.771), (-0.2182, -0.8142, -0.2295), (-0.2588, -0.9659, 1.771), (-0.4214, -0.73, -0.2295), (-0.5, -0.866, 1.771), (-0.596, -0.596, -0.2295), (-0.7071, -0.7071, 1.771), (-0.73, -0.4214, -0.2295), (-0.866, -0.5, 1.771), (-0.8142, -0.2182, -0.2295), (-0.9659, -0.2588, 1.771), (-0.8429, 8.101e-09, -0.2295), (-1.0, 1.192e-08, 1.771), (-0.8142, 0.2182, -0.2295), (-0.9659, 0.2588, 1.771), (-0.73, 0.4214, -0.2295), (-0.866, 0.5, 1.771), (-0.596, 0.596, -0.2295), (-0.7071, 0.7071, 1.771), (-0.4214, 0.73, -0.2295), (-0.5, 0.866, 1.771), (-0.2182, 0.8142, -0.2295), (-0.2588, 0.9659, 1.771)], [], [(0, 1, 3, 2), (2, 3, 5, 4), (4, 5, 7, 6), (6, 7, 9, 8), (8, 9, 11, 10), (10, 11, 13, 12), (12, 13, 15, 14), (14, 15, 17, 16), (16, 17, 19, 18), (18, 19, 21, 20), (20, 21, 23, 22), (22, 23, 25, 24), (24, 25, 27, 26), (26, 27, 29, 28), (28, 29, 31, 30), (30, 31, 33, 32), (32, 33, 35, 34), (34, 35, 37, 36), (36, 37, 39, 38), (38, 39, 41, 40), (40, 41, 43, 42), (42, 43, 45, 44), (3, 1, 47, 45, 43, 41, 39, 37, 35, 33, 31, 29, 27, 25, 23, 21, 19, 17, 15, 13, 11, 9, 7, 5), (44, 45, 47, 46), (46, 47, 1, 0), (0, 2, 4, 6, 8, 10, 12, 14, 16, 18, 20, 22, 24, 26, 28, 30, 32, 34, 36, 38, 40, 42, 44, 46)])
me_cylinder_008.polygons.foreach_set('use_smooth', [True] * 26)
_uv = me_cylinder_008.uv_layers.new(name='UVMap')
_uv.uv.foreach_set('vector', [1.0, 0.5, 1.0, 1.0, 0.9583, 1.0, 0.9583, 0.5, 0.9583, 0.5, 0.9583, 1.0, 0.9167, 1.0, 0.9167, 0.5, 0.9167, 0.5, 0.9167, 1.0, 0.875, 1.0, 0.875, 0.5, 0.875, 0.5, 0.875, 1.0, 0.8333, 1.0, 0.8333, 0.5, 0.8333, 0.5, 0.8333, 1.0, 0.7917, 1.0, 0.7917, 0.5, 0.7917, 0.5, 0.7917, 1.0, 0.75, 1.0, 0.75, 0.5, 0.75, 0.5, 0.75, 1.0, 0.7083, 1.0, 0.7083, 0.5, 0.7083, 0.5, 0.7083, 1.0, 0.6667, 1.0, 0.6667, 0.5, 0.6667, 0.5, 0.6667, 1.0, 0.625, 1.0, 0.625, 0.5, 0.625, 0.5, 0.625, 1.0, 0.5833, 1.0, 0.5833, 0.5, 0.5833, 0.5, 0.5833, 1.0, 0.5417, 1.0, 0.5417, 0.5, 0.5417, 0.5, 0.5417, 1.0, 0.5, 1.0, 0.5, 0.5, 0.5, 0.5, 0.5, 1.0, 0.4583, 1.0, 0.4583, 0.5, 0.4583, 0.5, 0.4583, 1.0, 0.4167, 1.0, 0.4167, 0.5, 0.4167, 0.5, 0.4167, 1.0, 0.375, 1.0, 0.375, 0.5, 0.375, 0.5, 0.375, 1.0, 0.3333, 1.0, 0.3333, 0.5, 0.3333, 0.5, 0.3333, 1.0, 0.2917, 1.0, 0.2917, 0.5, 0.2917, 0.5, 0.2917, 1.0, 0.25, 1.0, 0.25, 0.5, 0.25, 0.5, 0.25, 1.0, 0.2083, 1.0, 0.2083, 0.5, 0.2083, 0.5, 0.2083, 1.0, 0.1667, 1.0, 0.1667, 0.5, 0.1667, 0.5, 0.1667, 1.0, 0.125, 1.0, 0.125, 0.5, 0.125, 0.5, 0.125, 1.0, 0.08333, 1.0, 0.08333, 0.5, 0.3121, 0.4818, 0.25, 0.49, 0.1879, 0.4818, 0.13, 0.4578, 0.08029, 0.4197, 0.04215, 0.37, 0.01818, 0.3121, 0.01, 0.25, 0.01818, 0.1879, 0.04215, 0.13, 0.08029, 0.08029, 0.13, 0.04215, 0.1879, 0.01818, 0.25, 0.01, 0.3121, 0.01818, 0.37, 0.04215, 0.4197, 0.08029, 0.4578, 0.13, 0.4818, 0.1879, 0.49, 0.25, 0.4818, 0.3121, 0.4578, 0.37, 0.4197, 0.4197, 0.37, 0.4578, 0.08333, 0.5, 0.08333, 1.0, 0.04167, 1.0, 0.04167, 0.5, 0.04167, 0.5, 0.04167, 1.0, -1.863e-07, 1.0, -1.863e-07, 0.5, 0.75, 0.49, 0.8121, 0.4818, 0.87, 0.4578, 0.9197, 0.4197, 0.9578, 0.37, 0.9818, 0.3121, 0.99, 0.25, 0.9818, 0.1879, 0.9578, 0.13, 0.9197, 0.08029, 0.87, 0.04215, 0.8121, 0.01818, 0.75, 0.01, 0.6879, 0.01818, 0.63, 0.04215, 0.5803, 0.08029, 0.5422, 0.13, 0.5182, 0.1879, 0.51, 0.25, 0.5182, 0.3121, 0.5422, 0.37, 0.5803, 0.4197, 0.63, 0.4578, 0.6879, 0.4818])
me_cylinder_008.use_remesh_fix_poles = True
me_cylinder_008.use_remesh_preserve_attributes = False
me_cylinder_008.update()
me_plane = bpy.data.meshes.new('Plane')
me_plane.from_pydata([(-0.2569, 0.0, 0.0), (0.2569, 0.0, 0.0), (-1.0, 1.0, 0.0), (1.0, 1.0, 0.0), (0.5136, 1.0, 0.0), (-0.5136, 1.0, 0.0), (1.335, 2.065, 0.0), (-1.335, 2.065, 0.0), (0.5876, 2.065, 0.0), (-0.5876, 2.065, 0.0), (0.9917, 3.057, 0.0), (-0.9917, 3.057, 0.0), (0.4316, 3.057, 0.0), (-0.4316, 3.057, 0.0), (0.7223, 4.054, 0.0), (-0.7223, 4.054, 0.0), (0.3529, 4.054, 0.0), (-0.3529, 4.054, 0.0), (0.484, 4.577, 0.0), (-0.484, 4.577, 0.0), (0.0, 5.361, 0.0), (-0.2569, 0.0, 0.0), (0.2569, 0.0, 0.0), (-1.0, 1.0, 0.0), (1.0, 1.0, 0.0), (0.5136, 1.0, 0.0), (-0.5136, 1.0, 0.0), (1.335, 2.065, 0.0), (-1.335, 2.065, 0.0), (0.5876, 2.065, 0.0), (-0.5876, 2.065, 0.0), (0.9917, 3.057, 0.0), (-0.9917, 3.057, 0.0), (0.4316, 3.057, 0.0), (-0.4316, 3.057, 0.0), (0.7223, 4.054, 0.0), (-0.7223, 4.054, 0.0), (0.3529, 4.054, 0.0), (-0.3529, 4.054, 0.0), (0.484, 4.577, 0.0), (-0.484, 4.577, 0.0), (0.0, 5.361, 0.0)], [], [(0, 1, 3, 4, 5, 2), (5, 4, 6, 8, 9, 7), (9, 8, 10, 12, 13, 11), (13, 12, 14, 16, 17, 15), (17, 16, 18, 20, 19), (21, 23, 26, 25, 24, 22), (26, 28, 30, 29, 27, 25), (30, 32, 34, 33, 31, 29), (34, 36, 38, 37, 35, 33), (38, 40, 41, 39, 37)])
_uv = me_plane.uv_layers.new(name='UVMap')
_uv.uv.foreach_set('vector', [0.0, 0.0, 1.0, 0.0, 1.0, 1.0, 0.6667, 1.0, 0.3333, 1.0, 0.0, 1.0, 0.3333, 1.0, 0.6667, 1.0, 0.6667, 1.0, 0.5556, 1.0, 0.4444, 1.0, 0.3333, 1.0, 0.4444, 1.0, 0.5556, 1.0, 0.5556, 1.0, 0.5185, 1.0, 0.4815, 1.0, 0.4444, 1.0, 0.4815, 1.0, 0.5185, 1.0, 0.5185, 1.0, 0.5062, 1.0, 0.4938, 1.0, 0.4815, 1.0, 0.4938, 1.0, 0.5062, 1.0, 0.5062, 1.0, 0.5, 1.0, 0.4938, 1.0, 0.0, 0.0, 0.0, 1.0, 0.3333, 1.0, 0.6667, 1.0, 1.0, 1.0, 1.0, 0.0, 0.3333, 1.0, 0.3333, 1.0, 0.4444, 1.0, 0.5556, 1.0, 0.6667, 1.0, 0.6667, 1.0, 0.4444, 1.0, 0.4444, 1.0, 0.4815, 1.0, 0.5185, 1.0, 0.5556, 1.0, 0.5556, 1.0, 0.4815, 1.0, 0.4815, 1.0, 0.4938, 1.0, 0.5062, 1.0, 0.5185, 1.0, 0.5185, 1.0, 0.4938, 1.0, 0.4938, 1.0, 0.5, 1.0, 0.5062, 1.0, 0.5062, 1.0])
me_plane.use_remesh_fix_poles = True
me_plane.use_remesh_preserve_attributes = False
me_plane.update()
me_plane_001 = bpy.data.meshes.new('Plane.001')
me_plane_001.from_pydata([(-0.2569, 0.0, 0.0), (0.2569, 0.0, 0.0), (-1.0, 1.0, 0.0), (1.0, 1.0, 0.0), (0.5136, 1.0, 0.0), (-0.5136, 1.0, 0.0), (1.335, 2.065, 0.0), (-1.335, 2.065, 0.0), (0.5876, 2.065, 0.0), (-0.5876, 2.065, 0.0), (0.9917, 3.057, 0.0), (-0.9917, 3.057, 0.0), (0.4316, 3.057, 0.0), (-0.4316, 3.057, 0.0), (0.7223, 4.054, 0.0), (-0.7223, 4.054, 0.0), (0.3529, 4.054, 0.0), (-0.3529, 4.054, 0.0), (0.484, 4.577, 0.0), (-0.484, 4.577, 0.0), (0.0, 5.361, 0.0), (-0.2569, 0.0, 0.0), (0.2569, 0.0, 0.0), (-1.0, 1.0, 0.0), (1.0, 1.0, 0.0), (0.5136, 1.0, 0.0), (-0.5136, 1.0, 0.0), (1.335, 2.065, 0.0), (-1.335, 2.065, 0.0), (0.5876, 2.065, 0.0), (-0.5876, 2.065, 0.0), (0.9917, 3.057, 0.0), (-0.9917, 3.057, 0.0), (0.4316, 3.057, 0.0), (-0.4316, 3.057, 0.0), (0.7223, 4.054, 0.0), (-0.7223, 4.054, 0.0), (0.3529, 4.054, 0.0), (-0.3529, 4.054, 0.0), (0.484, 4.577, 0.0), (-0.484, 4.577, 0.0), (0.0, 5.361, 0.0)], [], [(0, 1, 3, 4, 5, 2), (5, 4, 6, 8, 9, 7), (9, 8, 10, 12, 13, 11), (13, 12, 14, 16, 17, 15), (17, 16, 18, 20, 19), (21, 23, 26, 25, 24, 22), (26, 28, 30, 29, 27, 25), (30, 32, 34, 33, 31, 29), (34, 36, 38, 37, 35, 33), (38, 40, 41, 39, 37)])
_uv = me_plane_001.uv_layers.new(name='UVMap')
_uv.uv.foreach_set('vector', [0.0, 0.0, 1.0, 0.0, 1.0, 1.0, 0.6667, 1.0, 0.3333, 1.0, 0.0, 1.0, 0.3333, 1.0, 0.6667, 1.0, 0.6667, 1.0, 0.5556, 1.0, 0.4444, 1.0, 0.3333, 1.0, 0.4444, 1.0, 0.5556, 1.0, 0.5556, 1.0, 0.5185, 1.0, 0.4815, 1.0, 0.4444, 1.0, 0.4815, 1.0, 0.5185, 1.0, 0.5185, 1.0, 0.5062, 1.0, 0.4938, 1.0, 0.4815, 1.0, 0.4938, 1.0, 0.5062, 1.0, 0.5062, 1.0, 0.5, 1.0, 0.4938, 1.0, 0.0, 0.0, 0.0, 1.0, 0.3333, 1.0, 0.6667, 1.0, 1.0, 1.0, 1.0, 0.0, 0.3333, 1.0, 0.3333, 1.0, 0.4444, 1.0, 0.5556, 1.0, 0.6667, 1.0, 0.6667, 1.0, 0.4444, 1.0, 0.4444, 1.0, 0.4815, 1.0, 0.5185, 1.0, 0.5556, 1.0, 0.5556, 1.0, 0.4815, 1.0, 0.4815, 1.0, 0.4938, 1.0, 0.5062, 1.0, 0.5185, 1.0, 0.5185, 1.0, 0.4938, 1.0, 0.4938, 1.0, 0.5, 1.0, 0.5062, 1.0, 0.5062, 1.0])
me_plane_001.use_remesh_fix_poles = True
me_plane_001.use_remesh_preserve_attributes = False
me_plane_001.update()
me_plane_002 = bpy.data.meshes.new('Plane.002')
me_plane_002.from_pydata([(-0.2569, 0.0, 0.0), (0.2569, 0.0, 0.0), (-1.0, 1.0, 0.0), (1.0, 1.0, 0.0), (0.5136, 1.0, 0.0), (-0.5136, 1.0, 0.0), (1.335, 2.065, 0.0), (-1.335, 2.065, 0.0), (0.5876, 2.065, 0.0), (-0.5876, 2.065, 0.0), (0.9917, 3.057, 0.0), (-0.9917, 3.057, 0.0), (0.4316, 3.057, 0.0), (-0.4316, 3.057, 0.0), (0.7223, 4.054, 0.0), (-0.7223, 4.054, 0.0), (0.3529, 4.054, 0.0), (-0.3529, 4.054, 0.0), (0.484, 4.577, 0.0), (-0.484, 4.577, 0.0), (0.0, 5.361, 0.0), (-0.2569, 0.0, 0.0), (0.2569, 0.0, 0.0), (-1.0, 1.0, 0.0), (1.0, 1.0, 0.0), (0.5136, 1.0, 0.0), (-0.5136, 1.0, 0.0), (1.335, 2.065, 0.0), (-1.335, 2.065, 0.0), (0.5876, 2.065, 0.0), (-0.5876, 2.065, 0.0), (0.9917, 3.057, 0.0), (-0.9917, 3.057, 0.0), (0.4316, 3.057, 0.0), (-0.4316, 3.057, 0.0), (0.7223, 4.054, 0.0), (-0.7223, 4.054, 0.0), (0.3529, 4.054, 0.0), (-0.3529, 4.054, 0.0), (0.484, 4.577, 0.0), (-0.484, 4.577, 0.0), (0.0, 5.361, 0.0)], [], [(0, 1, 3, 4, 5, 2), (5, 4, 6, 8, 9, 7), (9, 8, 10, 12, 13, 11), (13, 12, 14, 16, 17, 15), (17, 16, 18, 20, 19), (21, 23, 26, 25, 24, 22), (26, 28, 30, 29, 27, 25), (30, 32, 34, 33, 31, 29), (34, 36, 38, 37, 35, 33), (38, 40, 41, 39, 37)])
_uv = me_plane_002.uv_layers.new(name='UVMap')
_uv.uv.foreach_set('vector', [0.0, 0.0, 1.0, 0.0, 1.0, 1.0, 0.6667, 1.0, 0.3333, 1.0, 0.0, 1.0, 0.3333, 1.0, 0.6667, 1.0, 0.6667, 1.0, 0.5556, 1.0, 0.4444, 1.0, 0.3333, 1.0, 0.4444, 1.0, 0.5556, 1.0, 0.5556, 1.0, 0.5185, 1.0, 0.4815, 1.0, 0.4444, 1.0, 0.4815, 1.0, 0.5185, 1.0, 0.5185, 1.0, 0.5062, 1.0, 0.4938, 1.0, 0.4815, 1.0, 0.4938, 1.0, 0.5062, 1.0, 0.5062, 1.0, 0.5, 1.0, 0.4938, 1.0, 0.0, 0.0, 0.0, 1.0, 0.3333, 1.0, 0.6667, 1.0, 1.0, 1.0, 1.0, 0.0, 0.3333, 1.0, 0.3333, 1.0, 0.4444, 1.0, 0.5556, 1.0, 0.6667, 1.0, 0.6667, 1.0, 0.4444, 1.0, 0.4444, 1.0, 0.4815, 1.0, 0.5185, 1.0, 0.5556, 1.0, 0.5556, 1.0, 0.4815, 1.0, 0.4815, 1.0, 0.4938, 1.0, 0.5062, 1.0, 0.5185, 1.0, 0.5185, 1.0, 0.4938, 1.0, 0.4938, 1.0, 0.5, 1.0, 0.5062, 1.0, 0.5062, 1.0])
me_plane_002.use_remesh_fix_poles = True
me_plane_002.use_remesh_preserve_attributes = False
me_plane_002.update()
me_plane_003 = bpy.data.meshes.new('Plane.003')
me_plane_003.from_pydata([(-0.2569, 0.0, 0.0), (0.2569, 0.0, 0.0), (-1.0, 1.0, 0.0), (1.0, 1.0, 0.0), (0.5136, 1.0, 0.0), (-0.5136, 1.0, 0.0), (1.335, 2.065, 0.0), (-1.335, 2.065, 0.0), (0.5876, 2.065, 0.0), (-0.5876, 2.065, 0.0), (0.9917, 3.057, 0.0), (-0.9917, 3.057, 0.0), (0.4316, 3.057, 0.0), (-0.4316, 3.057, 0.0), (0.7223, 4.054, 0.0), (-0.7223, 4.054, 0.0), (0.3529, 4.054, 0.0), (-0.3529, 4.054, 0.0), (0.484, 4.577, 0.0), (-0.484, 4.577, 0.0), (0.0, 5.361, 0.0), (-0.2569, 0.0, 0.0), (0.2569, 0.0, 0.0), (-1.0, 1.0, 0.0), (1.0, 1.0, 0.0), (0.5136, 1.0, 0.0), (-0.5136, 1.0, 0.0), (1.335, 2.065, 0.0), (-1.335, 2.065, 0.0), (0.5876, 2.065, 0.0), (-0.5876, 2.065, 0.0), (0.9917, 3.057, 0.0), (-0.9917, 3.057, 0.0), (0.4316, 3.057, 0.0), (-0.4316, 3.057, 0.0), (0.7223, 4.054, 0.0), (-0.7223, 4.054, 0.0), (0.3529, 4.054, 0.0), (-0.3529, 4.054, 0.0), (0.484, 4.577, 0.0), (-0.484, 4.577, 0.0), (0.0, 5.361, 0.0)], [], [(0, 1, 3, 4, 5, 2), (5, 4, 6, 8, 9, 7), (9, 8, 10, 12, 13, 11), (13, 12, 14, 16, 17, 15), (17, 16, 18, 20, 19), (21, 23, 26, 25, 24, 22), (26, 28, 30, 29, 27, 25), (30, 32, 34, 33, 31, 29), (34, 36, 38, 37, 35, 33), (38, 40, 41, 39, 37)])
_uv = me_plane_003.uv_layers.new(name='UVMap')
_uv.uv.foreach_set('vector', [0.0, 0.0, 1.0, 0.0, 1.0, 1.0, 0.6667, 1.0, 0.3333, 1.0, 0.0, 1.0, 0.3333, 1.0, 0.6667, 1.0, 0.6667, 1.0, 0.5556, 1.0, 0.4444, 1.0, 0.3333, 1.0, 0.4444, 1.0, 0.5556, 1.0, 0.5556, 1.0, 0.5185, 1.0, 0.4815, 1.0, 0.4444, 1.0, 0.4815, 1.0, 0.5185, 1.0, 0.5185, 1.0, 0.5062, 1.0, 0.4938, 1.0, 0.4815, 1.0, 0.4938, 1.0, 0.5062, 1.0, 0.5062, 1.0, 0.5, 1.0, 0.4938, 1.0, 0.0, 0.0, 0.0, 1.0, 0.3333, 1.0, 0.6667, 1.0, 1.0, 1.0, 1.0, 0.0, 0.3333, 1.0, 0.3333, 1.0, 0.4444, 1.0, 0.5556, 1.0, 0.6667, 1.0, 0.6667, 1.0, 0.4444, 1.0, 0.4444, 1.0, 0.4815, 1.0, 0.5185, 1.0, 0.5556, 1.0, 0.5556, 1.0, 0.4815, 1.0, 0.4815, 1.0, 0.4938, 1.0, 0.5062, 1.0, 0.5185, 1.0, 0.5185, 1.0, 0.4938, 1.0, 0.4938, 1.0, 0.5, 1.0, 0.5062, 1.0, 0.5062, 1.0])
me_plane_003.use_remesh_fix_poles = True
me_plane_003.use_remesh_preserve_attributes = False
me_plane_003.update()
me_plane_004 = bpy.data.meshes.new('Plane.004')
me_plane_004.from_pydata([(-0.2569, 0.0, 0.0), (0.2569, 0.0, 0.0), (-1.0, 1.0, 0.0), (1.0, 1.0, 0.0), (0.5136, 1.0, 0.0), (-0.5136, 1.0, 0.0), (1.335, 2.065, 0.0), (-1.335, 2.065, 0.0), (0.5876, 2.065, 0.0), (-0.5876, 2.065, 0.0), (0.9917, 3.057, 0.0), (-0.9917, 3.057, 0.0), (0.4316, 3.057, 0.0), (-0.4316, 3.057, 0.0), (0.7223, 4.054, 0.0), (-0.7223, 4.054, 0.0), (0.3529, 4.054, 0.0), (-0.3529, 4.054, 0.0), (0.484, 4.577, 0.0), (-0.484, 4.577, 0.0), (0.0, 5.361, 0.0), (-0.2569, 0.0, 0.0), (0.2569, 0.0, 0.0), (-1.0, 1.0, 0.0), (1.0, 1.0, 0.0), (0.5136, 1.0, 0.0), (-0.5136, 1.0, 0.0), (1.335, 2.065, 0.0), (-1.335, 2.065, 0.0), (0.5876, 2.065, 0.0), (-0.5876, 2.065, 0.0), (0.9917, 3.057, 0.0), (-0.9917, 3.057, 0.0), (0.4316, 3.057, 0.0), (-0.4316, 3.057, 0.0), (0.7223, 4.054, 0.0), (-0.7223, 4.054, 0.0), (0.3529, 4.054, 0.0), (-0.3529, 4.054, 0.0), (0.484, 4.577, 0.0), (-0.484, 4.577, 0.0), (0.0, 5.361, 0.0)], [], [(0, 1, 3, 4, 5, 2), (5, 4, 6, 8, 9, 7), (9, 8, 10, 12, 13, 11), (13, 12, 14, 16, 17, 15), (17, 16, 18, 20, 19), (21, 23, 26, 25, 24, 22), (26, 28, 30, 29, 27, 25), (30, 32, 34, 33, 31, 29), (34, 36, 38, 37, 35, 33), (38, 40, 41, 39, 37)])
_uv = me_plane_004.uv_layers.new(name='UVMap')
_uv.uv.foreach_set('vector', [0.0, 0.0, 1.0, 0.0, 1.0, 1.0, 0.6667, 1.0, 0.3333, 1.0, 0.0, 1.0, 0.3333, 1.0, 0.6667, 1.0, 0.6667, 1.0, 0.5556, 1.0, 0.4444, 1.0, 0.3333, 1.0, 0.4444, 1.0, 0.5556, 1.0, 0.5556, 1.0, 0.5185, 1.0, 0.4815, 1.0, 0.4444, 1.0, 0.4815, 1.0, 0.5185, 1.0, 0.5185, 1.0, 0.5062, 1.0, 0.4938, 1.0, 0.4815, 1.0, 0.4938, 1.0, 0.5062, 1.0, 0.5062, 1.0, 0.5, 1.0, 0.4938, 1.0, 0.0, 0.0, 0.0, 1.0, 0.3333, 1.0, 0.6667, 1.0, 1.0, 1.0, 1.0, 0.0, 0.3333, 1.0, 0.3333, 1.0, 0.4444, 1.0, 0.5556, 1.0, 0.6667, 1.0, 0.6667, 1.0, 0.4444, 1.0, 0.4444, 1.0, 0.4815, 1.0, 0.5185, 1.0, 0.5556, 1.0, 0.5556, 1.0, 0.4815, 1.0, 0.4815, 1.0, 0.4938, 1.0, 0.5062, 1.0, 0.5185, 1.0, 0.5185, 1.0, 0.4938, 1.0, 0.4938, 1.0, 0.5, 1.0, 0.5062, 1.0, 0.5062, 1.0])
me_plane_004.use_remesh_fix_poles = True
me_plane_004.use_remesh_preserve_attributes = False
me_plane_004.update()
me_plane_005 = bpy.data.meshes.new('Plane.005')
me_plane_005.from_pydata([(-0.2569, 0.0, 0.0), (0.2569, 0.0, 0.0), (-1.0, 1.0, 0.0), (1.0, 1.0, 0.0), (0.5136, 1.0, 0.0), (-0.5136, 1.0, 0.0), (1.335, 2.065, 0.0), (-1.335, 2.065, 0.0), (0.5876, 2.065, 0.0), (-0.5876, 2.065, 0.0), (0.9917, 3.057, 0.0), (-0.9917, 3.057, 0.0), (0.4316, 3.057, 0.0), (-0.4316, 3.057, 0.0), (0.7223, 4.054, 0.0), (-0.7223, 4.054, 0.0), (0.3529, 4.054, 0.0), (-0.3529, 4.054, 0.0), (0.484, 4.577, 0.0), (-0.484, 4.577, 0.0), (0.0, 5.361, 0.0), (-0.2569, 0.0, 0.0), (0.2569, 0.0, 0.0), (-1.0, 1.0, 0.0), (1.0, 1.0, 0.0), (0.5136, 1.0, 0.0), (-0.5136, 1.0, 0.0), (1.335, 2.065, 0.0), (-1.335, 2.065, 0.0), (0.5876, 2.065, 0.0), (-0.5876, 2.065, 0.0), (0.9917, 3.057, 0.0), (-0.9917, 3.057, 0.0), (0.4316, 3.057, 0.0), (-0.4316, 3.057, 0.0), (0.7223, 4.054, 0.0), (-0.7223, 4.054, 0.0), (0.3529, 4.054, 0.0), (-0.3529, 4.054, 0.0), (0.484, 4.577, 0.0), (-0.484, 4.577, 0.0), (0.0, 5.361, 0.0)], [], [(0, 1, 3, 4, 5, 2), (5, 4, 6, 8, 9, 7), (9, 8, 10, 12, 13, 11), (13, 12, 14, 16, 17, 15), (17, 16, 18, 20, 19), (21, 23, 26, 25, 24, 22), (26, 28, 30, 29, 27, 25), (30, 32, 34, 33, 31, 29), (34, 36, 38, 37, 35, 33), (38, 40, 41, 39, 37)])
_uv = me_plane_005.uv_layers.new(name='UVMap')
_uv.uv.foreach_set('vector', [0.0, 0.0, 1.0, 0.0, 1.0, 1.0, 0.6667, 1.0, 0.3333, 1.0, 0.0, 1.0, 0.3333, 1.0, 0.6667, 1.0, 0.6667, 1.0, 0.5556, 1.0, 0.4444, 1.0, 0.3333, 1.0, 0.4444, 1.0, 0.5556, 1.0, 0.5556, 1.0, 0.5185, 1.0, 0.4815, 1.0, 0.4444, 1.0, 0.4815, 1.0, 0.5185, 1.0, 0.5185, 1.0, 0.5062, 1.0, 0.4938, 1.0, 0.4815, 1.0, 0.4938, 1.0, 0.5062, 1.0, 0.5062, 1.0, 0.5, 1.0, 0.4938, 1.0, 0.0, 0.0, 0.0, 1.0, 0.3333, 1.0, 0.6667, 1.0, 1.0, 1.0, 1.0, 0.0, 0.3333, 1.0, 0.3333, 1.0, 0.4444, 1.0, 0.5556, 1.0, 0.6667, 1.0, 0.6667, 1.0, 0.4444, 1.0, 0.4444, 1.0, 0.4815, 1.0, 0.5185, 1.0, 0.5556, 1.0, 0.5556, 1.0, 0.4815, 1.0, 0.4815, 1.0, 0.4938, 1.0, 0.5062, 1.0, 0.5185, 1.0, 0.5185, 1.0, 0.4938, 1.0, 0.4938, 1.0, 0.5, 1.0, 0.5062, 1.0, 0.5062, 1.0])
me_plane_005.use_remesh_fix_poles = True
me_plane_005.use_remesh_preserve_attributes = False
me_plane_005.update()
me_plane_006 = bpy.data.meshes.new('Plane.006')
me_plane_006.from_pydata([(-0.2569, 0.0, 0.0), (0.2569, 0.0, 0.0), (-1.0, 1.0, 0.0), (1.0, 1.0, 0.0), (0.5136, 1.0, 0.0), (-0.5136, 1.0, 0.0), (1.335, 2.065, 0.0), (-1.335, 2.065, 0.0), (0.5876, 2.065, 0.0), (-0.5876, 2.065, 0.0), (0.9917, 3.057, 0.0), (-0.9917, 3.057, 0.0), (0.4316, 3.057, 0.0), (-0.4316, 3.057, 0.0), (0.7223, 4.054, 0.0), (-0.7223, 4.054, 0.0), (0.3529, 4.054, 0.0), (-0.3529, 4.054, 0.0), (0.484, 4.577, 0.0), (-0.484, 4.577, 0.0), (0.0, 5.361, 0.0), (-0.2569, 0.0, 0.0), (0.2569, 0.0, 0.0), (-1.0, 1.0, 0.0), (1.0, 1.0, 0.0), (0.5136, 1.0, 0.0), (-0.5136, 1.0, 0.0), (1.335, 2.065, 0.0), (-1.335, 2.065, 0.0), (0.5876, 2.065, 0.0), (-0.5876, 2.065, 0.0), (0.9917, 3.057, 0.0), (-0.9917, 3.057, 0.0), (0.4316, 3.057, 0.0), (-0.4316, 3.057, 0.0), (0.7223, 4.054, 0.0), (-0.7223, 4.054, 0.0), (0.3529, 4.054, 0.0), (-0.3529, 4.054, 0.0), (0.484, 4.577, 0.0), (-0.484, 4.577, 0.0), (0.0, 5.361, 0.0)], [], [(0, 1, 3, 4, 5, 2), (5, 4, 6, 8, 9, 7), (9, 8, 10, 12, 13, 11), (13, 12, 14, 16, 17, 15), (17, 16, 18, 20, 19), (21, 23, 26, 25, 24, 22), (26, 28, 30, 29, 27, 25), (30, 32, 34, 33, 31, 29), (34, 36, 38, 37, 35, 33), (38, 40, 41, 39, 37)])
_uv = me_plane_006.uv_layers.new(name='UVMap')
_uv.uv.foreach_set('vector', [0.0, 0.0, 1.0, 0.0, 1.0, 1.0, 0.6667, 1.0, 0.3333, 1.0, 0.0, 1.0, 0.3333, 1.0, 0.6667, 1.0, 0.6667, 1.0, 0.5556, 1.0, 0.4444, 1.0, 0.3333, 1.0, 0.4444, 1.0, 0.5556, 1.0, 0.5556, 1.0, 0.5185, 1.0, 0.4815, 1.0, 0.4444, 1.0, 0.4815, 1.0, 0.5185, 1.0, 0.5185, 1.0, 0.5062, 1.0, 0.4938, 1.0, 0.4815, 1.0, 0.4938, 1.0, 0.5062, 1.0, 0.5062, 1.0, 0.5, 1.0, 0.4938, 1.0, 0.0, 0.0, 0.0, 1.0, 0.3333, 1.0, 0.6667, 1.0, 1.0, 1.0, 1.0, 0.0, 0.3333, 1.0, 0.3333, 1.0, 0.4444, 1.0, 0.5556, 1.0, 0.6667, 1.0, 0.6667, 1.0, 0.4444, 1.0, 0.4444, 1.0, 0.4815, 1.0, 0.5185, 1.0, 0.5556, 1.0, 0.5556, 1.0, 0.4815, 1.0, 0.4815, 1.0, 0.4938, 1.0, 0.5062, 1.0, 0.5185, 1.0, 0.5185, 1.0, 0.4938, 1.0, 0.4938, 1.0, 0.5, 1.0, 0.5062, 1.0, 0.5062, 1.0])
me_plane_006.use_remesh_fix_poles = True
me_plane_006.use_remesh_preserve_attributes = False
me_plane_006.update()
me_plane_007 = bpy.data.meshes.new('Plane.007')
me_plane_007.from_pydata([(-0.2569, 0.0, 0.0), (0.2569, 0.0, 0.0), (-1.0, 1.0, 0.0), (1.0, 1.0, 0.0), (0.5136, 1.0, 0.0), (-0.5136, 1.0, 0.0), (1.335, 2.065, 0.0), (-1.335, 2.065, 0.0), (0.5876, 2.065, 0.0), (-0.5876, 2.065, 0.0), (0.9917, 3.057, 0.0), (-0.9917, 3.057, 0.0), (0.4316, 3.057, 0.0), (-0.4316, 3.057, 0.0), (0.7223, 4.054, 0.0), (-0.7223, 4.054, 0.0), (0.3529, 4.054, 0.0), (-0.3529, 4.054, 0.0), (0.484, 4.577, 0.0), (-0.484, 4.577, 0.0), (0.0, 5.361, 0.0), (-0.2569, 0.0, 0.0), (0.2569, 0.0, 0.0), (-1.0, 1.0, 0.0), (1.0, 1.0, 0.0), (0.5136, 1.0, 0.0), (-0.5136, 1.0, 0.0), (1.335, 2.065, 0.0), (-1.335, 2.065, 0.0), (0.5876, 2.065, 0.0), (-0.5876, 2.065, 0.0), (0.9917, 3.057, 0.0), (-0.9917, 3.057, 0.0), (0.4316, 3.057, 0.0), (-0.4316, 3.057, 0.0), (0.7223, 4.054, 0.0), (-0.7223, 4.054, 0.0), (0.3529, 4.054, 0.0), (-0.3529, 4.054, 0.0), (0.484, 4.577, 0.0), (-0.484, 4.577, 0.0), (0.0, 5.361, 0.0)], [], [(0, 1, 3, 4, 5, 2), (5, 4, 6, 8, 9, 7), (9, 8, 10, 12, 13, 11), (13, 12, 14, 16, 17, 15), (17, 16, 18, 20, 19), (21, 23, 26, 25, 24, 22), (26, 28, 30, 29, 27, 25), (30, 32, 34, 33, 31, 29), (34, 36, 38, 37, 35, 33), (38, 40, 41, 39, 37)])
_uv = me_plane_007.uv_layers.new(name='UVMap')
_uv.uv.foreach_set('vector', [0.0, 0.0, 1.0, 0.0, 1.0, 1.0, 0.6667, 1.0, 0.3333, 1.0, 0.0, 1.0, 0.3333, 1.0, 0.6667, 1.0, 0.6667, 1.0, 0.5556, 1.0, 0.4444, 1.0, 0.3333, 1.0, 0.4444, 1.0, 0.5556, 1.0, 0.5556, 1.0, 0.5185, 1.0, 0.4815, 1.0, 0.4444, 1.0, 0.4815, 1.0, 0.5185, 1.0, 0.5185, 1.0, 0.5062, 1.0, 0.4938, 1.0, 0.4815, 1.0, 0.4938, 1.0, 0.5062, 1.0, 0.5062, 1.0, 0.5, 1.0, 0.4938, 1.0, 0.0, 0.0, 0.0, 1.0, 0.3333, 1.0, 0.6667, 1.0, 1.0, 1.0, 1.0, 0.0, 0.3333, 1.0, 0.3333, 1.0, 0.4444, 1.0, 0.5556, 1.0, 0.6667, 1.0, 0.6667, 1.0, 0.4444, 1.0, 0.4444, 1.0, 0.4815, 1.0, 0.5185, 1.0, 0.5556, 1.0, 0.5556, 1.0, 0.4815, 1.0, 0.4815, 1.0, 0.4938, 1.0, 0.5062, 1.0, 0.5185, 1.0, 0.5185, 1.0, 0.4938, 1.0, 0.4938, 1.0, 0.5, 1.0, 0.5062, 1.0, 0.5062, 1.0])
me_plane_007.use_remesh_fix_poles = True
me_plane_007.use_remesh_preserve_attributes = False
me_plane_007.update()
arm_armature = bpy.data.armatures.new('Armature')  # bones are not reproduced

# ---- objects
ob_cylinder = bpy.data.objects.new('Cylinder', me_cylinder)
ob_cylinder_001 = bpy.data.objects.new('Cylinder.001', me_cylinder_004)
ob_cylinder_002 = bpy.data.objects.new('Cylinder.002', me_cylinder_005)
ob_cylinder_003 = bpy.data.objects.new('Cylinder.003', me_cylinder_006)
ob_cylinder_004 = bpy.data.objects.new('Cylinder.004', me_cylinder_007)
ob_cylinder_005 = bpy.data.objects.new('Cylinder.005', me_cylinder_008)
ob_plane = bpy.data.objects.new('Plane', me_plane)
ob_plane_001 = bpy.data.objects.new('Plane.001', me_plane_001)
ob_plane_002 = bpy.data.objects.new('Plane.002', me_plane_002)
ob_plane_003 = bpy.data.objects.new('Plane.003', me_plane_003)
ob_plane_004 = bpy.data.objects.new('Plane.004', me_plane_004)
ob_plane_005 = bpy.data.objects.new('Plane.005', me_plane_005)
ob_plane_006 = bpy.data.objects.new('Plane.006', me_plane_006)
ob_plane_007 = bpy.data.objects.new('Plane.007', me_plane_007)
ob_armature = bpy.data.objects.new('Armature', arm_armature)

# ---- transforms, parenting, visibility, modifiers, constraints
ob_cylinder.location = (0.0, 0.0, 0.0)
ob_cylinder.scale = (0.8926, 0.8926, 1.0)
ob_cylinder_001.location = (0.0, 0.0, 1.813)
ob_cylinder_001.scale = (0.859, 0.859, 1.0)
ob_cylinder_002.location = (0.0, 0.0, 3.58)
ob_cylinder_002.scale = (0.7941, 0.7941, 1.0)
ob_cylinder_003.location = (0.0, 0.0, 5.335)
ob_cylinder_003.scale = (0.6999, 0.6999, 1.0)
ob_cylinder_004.location = (0.0, 0.0, 7.076)
ob_cylinder_004.scale = (0.6675, 0.6675, 1.0)
ob_cylinder_005.location = (0.0, 0.0, 8.77)
ob_cylinder_005.scale = (0.6121, 0.6121, 1.0)
ob_plane.location = (0.0, 0.0, 10.66)
ob_plane.rotation_euler = (-0.1565, -0.0, 0.0)
ob_plane_001.location = (0.0, 0.0, 10.66)
ob_plane_001.rotation_euler = (-0.1565, -7.265e-12, 3.141)
ob_plane_002.location = (-0.03184, -1.142e-09, 11.08)
ob_plane_002.rotation_euler = (-0.1565, -0.0, 1.571)
ob_plane_003.location = (0.03184, -2.107e-05, 11.08)
ob_plane_003.rotation_euler = (-0.1565, -0.0, 4.712)
ob_plane_004.location = (-0.01072, 0.01072, 10.95)
ob_plane_004.rotation_euler = (-0.1565, -0.0, 0.7854)
ob_plane_005.location = (0.01071, -0.01072, 10.95)
ob_plane_005.rotation_euler = (-0.1565, 3.714e-09, 3.926)
ob_plane_006.location = (-0.04718, -0.04718, 11.49)
ob_plane_006.rotation_euler = (-0.1565, -0.0, 2.356)
ob_plane_007.location = (0.04721, 0.04715, 11.49)
ob_plane_007.rotation_euler = (-0.1565, -0.0, 5.497)
ob_armature.location = (0.0, 0.0, 0.0)
ob_armature.show_in_front = True

# ---- collection membership
scene.collection.objects.link(ob_cylinder)
scene.collection.objects.link(ob_cylinder_001)
scene.collection.objects.link(ob_cylinder_002)
scene.collection.objects.link(ob_cylinder_003)
scene.collection.objects.link(ob_cylinder_004)
scene.collection.objects.link(ob_cylinder_005)
scene.collection.objects.link(ob_plane)
scene.collection.objects.link(ob_plane_001)
scene.collection.objects.link(ob_plane_002)
scene.collection.objects.link(ob_plane_003)
scene.collection.objects.link(ob_plane_004)
scene.collection.objects.link(ob_plane_005)
scene.collection.objects.link(ob_plane_006)
scene.collection.objects.link(ob_plane_007)
scene.collection.objects.link(ob_armature)

# ---- scene / render settings (as saved in the file)
scene.frame_start = 1; scene.frame_end = 250; scene.frame_set(1)
scene.render.engine = 'BLENDER_EEVEE_NEXT'
scene.cycles.sampling_pattern = 'TABULATED_SOBOL'
scene.cycles.use_light_tree = False
scene.view_settings.view_transform = 'Filmic'
bpy.context.view_layer.update()

# ---- added for rendering (the .blend has no active camera and no usable light): camera, sun
cam_auto = bpy.data.cameras.new('AutoCamera')
cam_auto.lens = 50.0
cam_auto.sensor_width = 36.0
cam_auto.clip_end = 1000.0
ob_auto_camera = bpy.data.objects.new('AutoCamera', cam_auto)
scene.collection.objects.link(ob_auto_camera)
ob_auto_camera.location = (17.6306, -21.1566, 19.7353)
ob_auto_camera.rotation_euler = (1.09748, -7.21219e-08, 0.694738)
scene.camera = ob_auto_camera
light_auto_sun = bpy.data.lights.new('AutoSun', 'SUN')
light_auto_sun.energy = 3.0
light_auto_sun.angle = 0.0523599
ob_auto_sun = bpy.data.objects.new('AutoSun', light_auto_sun)
scene.collection.objects.link(ob_auto_sun)
ob_auto_sun.rotation_euler = (0.872665, 0.174533, 0.523599)
bpy.context.view_layer.update()
